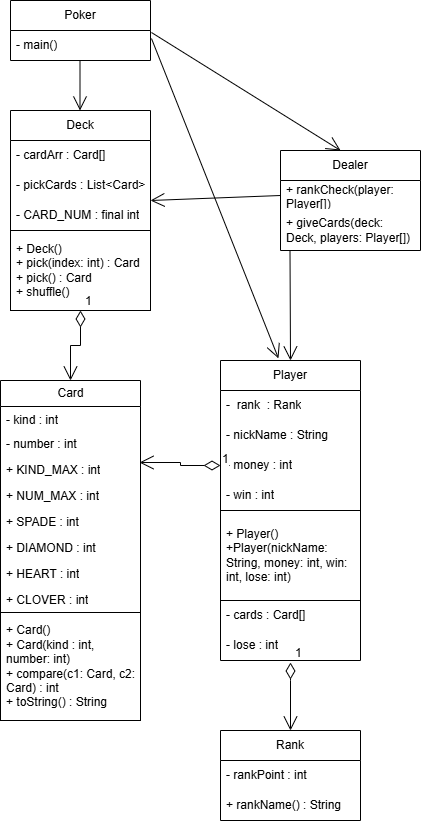

The diagram above was exported from draw.io. Its source (the exported page's mxGraphModel, read from the mxfile embedded in the PNG):
<mxGraphModel dx="1434" dy="772" grid="1" gridSize="10" guides="1" tooltips="1" connect="1" arrows="1" fold="1" page="1" pageScale="1" pageWidth="827" pageHeight="1169" math="0" shadow="0">
  <root>
    <mxCell id="0" />
    <mxCell id="1" parent="0" />
    <mxCell id="8aeIyTcKPdJ_O2wbLxUP-5" value="Player" style="swimlane;fontStyle=0;childLayout=stackLayout;horizontal=1;startSize=30;horizontalStack=0;resizeParent=1;resizeParentMax=0;resizeLast=0;collapsible=1;marginBottom=0;whiteSpace=wrap;html=1;" vertex="1" parent="1">
      <mxGeometry x="240" y="400" width="140" height="300" as="geometry" />
    </mxCell>
    <mxCell id="8aeIyTcKPdJ_O2wbLxUP-6" value="-&amp;nbsp; rank&amp;nbsp; : Rank" style="text;strokeColor=none;fillColor=none;align=left;verticalAlign=middle;spacingLeft=4;spacingRight=4;overflow=hidden;points=[[0,0.5],[1,0.5]];portConstraint=eastwest;rotatable=0;whiteSpace=wrap;html=1;" vertex="1" parent="8aeIyTcKPdJ_O2wbLxUP-5">
      <mxGeometry y="30" width="140" height="30" as="geometry" />
    </mxCell>
    <mxCell id="8aeIyTcKPdJ_O2wbLxUP-7" value="- nickName : String" style="text;strokeColor=none;fillColor=none;align=left;verticalAlign=middle;spacingLeft=4;spacingRight=4;overflow=hidden;points=[[0,0.5],[1,0.5]];portConstraint=eastwest;rotatable=0;whiteSpace=wrap;html=1;" vertex="1" parent="8aeIyTcKPdJ_O2wbLxUP-5">
      <mxGeometry y="60" width="140" height="30" as="geometry" />
    </mxCell>
    <mxCell id="8aeIyTcKPdJ_O2wbLxUP-9" value="- money : int" style="text;strokeColor=none;fillColor=none;align=left;verticalAlign=middle;spacingLeft=4;spacingRight=4;overflow=hidden;points=[[0,0.5],[1,0.5]];portConstraint=eastwest;rotatable=0;whiteSpace=wrap;html=1;" vertex="1" parent="8aeIyTcKPdJ_O2wbLxUP-5">
      <mxGeometry y="90" width="140" height="30" as="geometry" />
    </mxCell>
    <mxCell id="8aeIyTcKPdJ_O2wbLxUP-10" value="- win : int" style="text;strokeColor=none;fillColor=none;align=left;verticalAlign=middle;spacingLeft=4;spacingRight=4;overflow=hidden;points=[[0,0.5],[1,0.5]];portConstraint=eastwest;rotatable=0;whiteSpace=wrap;html=1;" vertex="1" parent="8aeIyTcKPdJ_O2wbLxUP-5">
      <mxGeometry y="120" width="140" height="30" as="geometry" />
    </mxCell>
    <mxCell id="8aeIyTcKPdJ_O2wbLxUP-49" value="+ Player()&lt;div&gt;+Player(nickName: String, money: int, win: int, lose: int)&lt;/div&gt;" style="rounded=0;whiteSpace=wrap;html=1;strokeColor=default;align=left;verticalAlign=middle;spacingLeft=4;spacingRight=4;fontFamily=Helvetica;fontSize=12;fontColor=default;fillColor=none;gradientColor=none;" vertex="1" parent="8aeIyTcKPdJ_O2wbLxUP-5">
      <mxGeometry y="150" width="140" height="90" as="geometry" />
    </mxCell>
    <mxCell id="8aeIyTcKPdJ_O2wbLxUP-11" value="- cards : Card[]" style="text;strokeColor=none;fillColor=none;align=left;verticalAlign=middle;spacingLeft=4;spacingRight=4;overflow=hidden;points=[[0,0.5],[1,0.5]];portConstraint=eastwest;rotatable=0;whiteSpace=wrap;html=1;" vertex="1" parent="8aeIyTcKPdJ_O2wbLxUP-5">
      <mxGeometry y="240" width="140" height="30" as="geometry" />
    </mxCell>
    <mxCell id="8aeIyTcKPdJ_O2wbLxUP-51" value="- lose : int" style="text;strokeColor=none;fillColor=none;align=left;verticalAlign=middle;spacingLeft=4;spacingRight=4;overflow=hidden;points=[[0,0.5],[1,0.5]];portConstraint=eastwest;rotatable=0;whiteSpace=wrap;html=1;" vertex="1" parent="8aeIyTcKPdJ_O2wbLxUP-5">
      <mxGeometry y="270" width="140" height="30" as="geometry" />
    </mxCell>
    <mxCell id="8aeIyTcKPdJ_O2wbLxUP-13" value="Poker" style="swimlane;fontStyle=0;childLayout=stackLayout;horizontal=1;startSize=30;horizontalStack=0;resizeParent=1;resizeParentMax=0;resizeLast=0;collapsible=1;marginBottom=0;whiteSpace=wrap;html=1;" vertex="1" parent="1">
      <mxGeometry x="30" y="40" width="140" height="60" as="geometry" />
    </mxCell>
    <mxCell id="8aeIyTcKPdJ_O2wbLxUP-16" value="- main()" style="text;strokeColor=none;fillColor=none;align=left;verticalAlign=middle;spacingLeft=4;spacingRight=4;overflow=hidden;points=[[0,0.5],[1,0.5]];portConstraint=eastwest;rotatable=0;whiteSpace=wrap;html=1;" vertex="1" parent="8aeIyTcKPdJ_O2wbLxUP-13">
      <mxGeometry y="30" width="140" height="30" as="geometry" />
    </mxCell>
    <mxCell id="8aeIyTcKPdJ_O2wbLxUP-20" value="Card" style="swimlane;fontStyle=0;childLayout=stackLayout;horizontal=1;startSize=26;fillColor=none;horizontalStack=0;resizeParent=1;resizeParentMax=0;resizeLast=0;collapsible=1;marginBottom=0;html=1;align=center;verticalAlign=middle;spacingLeft=4;spacingRight=4;fontFamily=Helvetica;fontSize=12;fontColor=default;" vertex="1" parent="1">
      <mxGeometry x="20" y="420" width="140" height="232" as="geometry" />
    </mxCell>
    <mxCell id="8aeIyTcKPdJ_O2wbLxUP-21" value="- kind : int" style="text;strokeColor=none;fillColor=none;align=left;verticalAlign=top;spacingLeft=4;spacingRight=4;overflow=hidden;rotatable=0;points=[[0,0.5],[1,0.5]];portConstraint=eastwest;whiteSpace=wrap;html=1;fontFamily=Helvetica;fontSize=12;fontColor=default;" vertex="1" parent="8aeIyTcKPdJ_O2wbLxUP-20">
      <mxGeometry y="26" width="140" height="24" as="geometry" />
    </mxCell>
    <mxCell id="8aeIyTcKPdJ_O2wbLxUP-22" value="- number : int" style="text;strokeColor=none;fillColor=none;align=left;verticalAlign=top;spacingLeft=4;spacingRight=4;overflow=hidden;rotatable=0;points=[[0,0.5],[1,0.5]];portConstraint=eastwest;whiteSpace=wrap;html=1;fontFamily=Helvetica;fontSize=12;fontColor=default;" vertex="1" parent="8aeIyTcKPdJ_O2wbLxUP-20">
      <mxGeometry y="50" width="140" height="26" as="geometry" />
    </mxCell>
    <mxCell id="8aeIyTcKPdJ_O2wbLxUP-46" value="+ KIND_MAX : int" style="text;strokeColor=none;fillColor=none;align=left;verticalAlign=top;spacingLeft=4;spacingRight=4;overflow=hidden;rotatable=0;points=[[0,0.5],[1,0.5]];portConstraint=eastwest;whiteSpace=wrap;html=1;fontFamily=Helvetica;fontSize=12;fontColor=default;" vertex="1" parent="8aeIyTcKPdJ_O2wbLxUP-20">
      <mxGeometry y="76" width="140" height="26" as="geometry" />
    </mxCell>
    <mxCell id="8aeIyTcKPdJ_O2wbLxUP-45" value="+ NUM_MAX : int" style="text;strokeColor=none;fillColor=none;align=left;verticalAlign=top;spacingLeft=4;spacingRight=4;overflow=hidden;rotatable=0;points=[[0,0.5],[1,0.5]];portConstraint=eastwest;whiteSpace=wrap;html=1;fontFamily=Helvetica;fontSize=12;fontColor=default;" vertex="1" parent="8aeIyTcKPdJ_O2wbLxUP-20">
      <mxGeometry y="102" width="140" height="26" as="geometry" />
    </mxCell>
    <mxCell id="8aeIyTcKPdJ_O2wbLxUP-44" value="+ SPADE : int" style="text;strokeColor=none;fillColor=none;align=left;verticalAlign=top;spacingLeft=4;spacingRight=4;overflow=hidden;rotatable=0;points=[[0,0.5],[1,0.5]];portConstraint=eastwest;whiteSpace=wrap;html=1;fontFamily=Helvetica;fontSize=12;fontColor=default;" vertex="1" parent="8aeIyTcKPdJ_O2wbLxUP-20">
      <mxGeometry y="128" width="140" height="26" as="geometry" />
    </mxCell>
    <mxCell id="8aeIyTcKPdJ_O2wbLxUP-43" value="+ DIAMOND : int" style="text;strokeColor=none;fillColor=none;align=left;verticalAlign=top;spacingLeft=4;spacingRight=4;overflow=hidden;rotatable=0;points=[[0,0.5],[1,0.5]];portConstraint=eastwest;whiteSpace=wrap;html=1;fontFamily=Helvetica;fontSize=12;fontColor=default;" vertex="1" parent="8aeIyTcKPdJ_O2wbLxUP-20">
      <mxGeometry y="154" width="140" height="26" as="geometry" />
    </mxCell>
    <mxCell id="8aeIyTcKPdJ_O2wbLxUP-48" value="+ HEART : int" style="text;strokeColor=none;fillColor=none;align=left;verticalAlign=top;spacingLeft=4;spacingRight=4;overflow=hidden;rotatable=0;points=[[0,0.5],[1,0.5]];portConstraint=eastwest;whiteSpace=wrap;html=1;fontFamily=Helvetica;fontSize=12;fontColor=default;" vertex="1" parent="8aeIyTcKPdJ_O2wbLxUP-20">
      <mxGeometry y="180" width="140" height="26" as="geometry" />
    </mxCell>
    <mxCell id="8aeIyTcKPdJ_O2wbLxUP-47" value="+ CLOVER : int" style="text;strokeColor=none;fillColor=none;align=left;verticalAlign=top;spacingLeft=4;spacingRight=4;overflow=hidden;rotatable=0;points=[[0,0.5],[1,0.5]];portConstraint=eastwest;whiteSpace=wrap;html=1;fontFamily=Helvetica;fontSize=12;fontColor=default;" vertex="1" parent="8aeIyTcKPdJ_O2wbLxUP-20">
      <mxGeometry y="206" width="140" height="26" as="geometry" />
    </mxCell>
    <mxCell id="8aeIyTcKPdJ_O2wbLxUP-24" value="Deck" style="swimlane;fontStyle=0;childLayout=stackLayout;horizontal=1;startSize=30;horizontalStack=0;resizeParent=1;resizeParentMax=0;resizeLast=0;collapsible=1;marginBottom=0;whiteSpace=wrap;html=1;align=center;verticalAlign=middle;spacingLeft=4;spacingRight=4;fontFamily=Helvetica;fontSize=12;fontColor=default;fillColor=none;gradientColor=none;" vertex="1" parent="1">
      <mxGeometry x="30" y="150" width="140" height="120" as="geometry" />
    </mxCell>
    <mxCell id="8aeIyTcKPdJ_O2wbLxUP-25" value="- cardArr : Card[]" style="text;strokeColor=none;fillColor=none;align=left;verticalAlign=middle;spacingLeft=4;spacingRight=4;overflow=hidden;points=[[0,0.5],[1,0.5]];portConstraint=eastwest;rotatable=0;whiteSpace=wrap;html=1;fontFamily=Helvetica;fontSize=12;fontColor=default;" vertex="1" parent="8aeIyTcKPdJ_O2wbLxUP-24">
      <mxGeometry y="30" width="140" height="30" as="geometry" />
    </mxCell>
    <mxCell id="8aeIyTcKPdJ_O2wbLxUP-26" value="- pickCards : List&amp;lt;Card&amp;gt;" style="text;strokeColor=none;fillColor=none;align=left;verticalAlign=middle;spacingLeft=4;spacingRight=4;overflow=hidden;points=[[0,0.5],[1,0.5]];portConstraint=eastwest;rotatable=0;whiteSpace=wrap;html=1;fontFamily=Helvetica;fontSize=12;fontColor=default;" vertex="1" parent="8aeIyTcKPdJ_O2wbLxUP-24">
      <mxGeometry y="60" width="140" height="30" as="geometry" />
    </mxCell>
    <mxCell id="8aeIyTcKPdJ_O2wbLxUP-27" value="- CARD_NUM : final int" style="text;strokeColor=none;fillColor=none;align=left;verticalAlign=middle;spacingLeft=4;spacingRight=4;overflow=hidden;points=[[0,0.5],[1,0.5]];portConstraint=eastwest;rotatable=0;whiteSpace=wrap;html=1;fontFamily=Helvetica;fontSize=12;fontColor=default;" vertex="1" parent="8aeIyTcKPdJ_O2wbLxUP-24">
      <mxGeometry y="90" width="140" height="30" as="geometry" />
    </mxCell>
    <mxCell id="8aeIyTcKPdJ_O2wbLxUP-28" value="Rank" style="swimlane;fontStyle=0;childLayout=stackLayout;horizontal=1;startSize=30;horizontalStack=0;resizeParent=1;resizeParentMax=0;resizeLast=0;collapsible=1;marginBottom=0;whiteSpace=wrap;html=1;align=center;verticalAlign=middle;spacingLeft=4;spacingRight=4;fontFamily=Helvetica;fontSize=12;fontColor=default;fillColor=none;gradientColor=none;" vertex="1" parent="1">
      <mxGeometry x="240" y="770" width="140" height="90" as="geometry" />
    </mxCell>
    <mxCell id="8aeIyTcKPdJ_O2wbLxUP-30" value="- rankPoint : int" style="text;strokeColor=none;fillColor=none;align=left;verticalAlign=middle;spacingLeft=4;spacingRight=4;overflow=hidden;points=[[0,0.5],[1,0.5]];portConstraint=eastwest;rotatable=0;whiteSpace=wrap;html=1;fontFamily=Helvetica;fontSize=12;fontColor=default;" vertex="1" parent="8aeIyTcKPdJ_O2wbLxUP-28">
      <mxGeometry y="30" width="140" height="30" as="geometry" />
    </mxCell>
    <mxCell id="8aeIyTcKPdJ_O2wbLxUP-31" value="+ rankName() : String" style="text;strokeColor=none;fillColor=none;align=left;verticalAlign=middle;spacingLeft=4;spacingRight=4;overflow=hidden;points=[[0,0.5],[1,0.5]];portConstraint=eastwest;rotatable=0;whiteSpace=wrap;html=1;fontFamily=Helvetica;fontSize=12;fontColor=default;" vertex="1" parent="8aeIyTcKPdJ_O2wbLxUP-28">
      <mxGeometry y="60" width="140" height="30" as="geometry" />
    </mxCell>
    <mxCell id="8aeIyTcKPdJ_O2wbLxUP-32" value="Dealer" style="swimlane;fontStyle=0;childLayout=stackLayout;horizontal=1;startSize=30;horizontalStack=0;resizeParent=1;resizeParentMax=0;resizeLast=0;collapsible=1;marginBottom=0;whiteSpace=wrap;html=1;align=center;verticalAlign=middle;spacingLeft=4;spacingRight=4;fontFamily=Helvetica;fontSize=12;fontColor=default;fillColor=none;gradientColor=none;" vertex="1" parent="1">
      <mxGeometry x="300" y="190" width="140" height="100" as="geometry" />
    </mxCell>
    <mxCell id="8aeIyTcKPdJ_O2wbLxUP-33" value="+ rankCheck(player: Player[])" style="text;strokeColor=none;fillColor=none;align=left;verticalAlign=middle;spacingLeft=4;spacingRight=4;overflow=hidden;points=[[0,0.5],[1,0.5]];portConstraint=eastwest;rotatable=0;whiteSpace=wrap;html=1;fontFamily=Helvetica;fontSize=12;fontColor=default;" vertex="1" parent="8aeIyTcKPdJ_O2wbLxUP-32">
      <mxGeometry y="30" width="140" height="30" as="geometry" />
    </mxCell>
    <mxCell id="8aeIyTcKPdJ_O2wbLxUP-34" value="+ giveCards(deck: Deck, players: Player[])" style="text;strokeColor=none;fillColor=none;align=left;verticalAlign=middle;spacingLeft=4;spacingRight=4;overflow=hidden;points=[[0,0.5],[1,0.5]];portConstraint=eastwest;rotatable=0;whiteSpace=wrap;html=1;fontFamily=Helvetica;fontSize=12;fontColor=default;" vertex="1" parent="8aeIyTcKPdJ_O2wbLxUP-32">
      <mxGeometry y="60" width="140" height="40" as="geometry" />
    </mxCell>
    <mxCell id="8aeIyTcKPdJ_O2wbLxUP-42" value="+ Deck()&lt;div&gt;+ pick(index: int) : Card&lt;/div&gt;&lt;div&gt;+ pick() : Card&lt;/div&gt;&lt;div&gt;+ shuffle()&lt;/div&gt;" style="rounded=0;whiteSpace=wrap;html=1;strokeColor=default;align=left;verticalAlign=middle;spacingLeft=4;spacingRight=4;fontFamily=Helvetica;fontSize=12;fontColor=default;fillColor=none;gradientColor=none;" vertex="1" parent="1">
      <mxGeometry x="30" y="270" width="140" height="80" as="geometry" />
    </mxCell>
    <mxCell id="8aeIyTcKPdJ_O2wbLxUP-50" value="+ Card()&lt;div&gt;+ Card(kind : int, number: int)&lt;/div&gt;&lt;div&gt;+ compare(c1: Card, c2: Card) : int&lt;/div&gt;&lt;div&gt;+ toString() : String&lt;/div&gt;" style="rounded=0;whiteSpace=wrap;html=1;strokeColor=default;align=left;verticalAlign=middle;spacingLeft=4;spacingRight=4;fontFamily=Helvetica;fontSize=12;fontColor=default;fillColor=none;gradientColor=none;" vertex="1" parent="1">
      <mxGeometry x="20" y="652" width="140" height="108" as="geometry" />
    </mxCell>
    <mxCell id="8aeIyTcKPdJ_O2wbLxUP-53" value="1" style="endArrow=open;html=1;endSize=12;startArrow=diamondThin;startSize=14;startFill=0;edgeStyle=orthogonalEdgeStyle;align=left;verticalAlign=bottom;rounded=0;fontFamily=Helvetica;fontSize=12;fontColor=default;exitX=0.5;exitY=1;exitDx=0;exitDy=0;" edge="1" parent="1" source="8aeIyTcKPdJ_O2wbLxUP-42" target="8aeIyTcKPdJ_O2wbLxUP-20">
      <mxGeometry x="-1" y="3" relative="1" as="geometry">
        <mxPoint x="-10" y="500" as="sourcePoint" />
        <mxPoint x="150" y="500" as="targetPoint" />
      </mxGeometry>
    </mxCell>
    <mxCell id="8aeIyTcKPdJ_O2wbLxUP-54" value="1" style="endArrow=open;html=1;endSize=12;startArrow=diamondThin;startSize=14;startFill=0;edgeStyle=orthogonalEdgeStyle;align=left;verticalAlign=bottom;rounded=0;fontFamily=Helvetica;fontSize=12;fontColor=default;exitX=0;exitY=0.5;exitDx=0;exitDy=0;entryX=0.993;entryY=0.231;entryDx=0;entryDy=0;entryPerimeter=0;" edge="1" parent="1" source="8aeIyTcKPdJ_O2wbLxUP-9" target="8aeIyTcKPdJ_O2wbLxUP-46">
      <mxGeometry x="-1" y="3" relative="1" as="geometry">
        <mxPoint x="160" y="500" as="sourcePoint" />
        <mxPoint x="170" y="550" as="targetPoint" />
      </mxGeometry>
    </mxCell>
    <mxCell id="8aeIyTcKPdJ_O2wbLxUP-55" value="1" style="endArrow=open;html=1;endSize=12;startArrow=diamondThin;startSize=14;startFill=0;edgeStyle=orthogonalEdgeStyle;align=left;verticalAlign=bottom;rounded=0;fontFamily=Helvetica;fontSize=12;fontColor=default;exitX=0.5;exitY=1.067;exitDx=0;exitDy=0;exitPerimeter=0;" edge="1" parent="1" source="8aeIyTcKPdJ_O2wbLxUP-51">
      <mxGeometry x="-1" y="3" relative="1" as="geometry">
        <mxPoint x="310" y="710" as="sourcePoint" />
        <mxPoint x="310" y="770" as="targetPoint" />
        <Array as="points">
          <mxPoint x="310" y="720" />
          <mxPoint x="310" y="720" />
        </Array>
      </mxGeometry>
    </mxCell>
    <mxCell id="8aeIyTcKPdJ_O2wbLxUP-56" value="" style="endArrow=open;endFill=1;endSize=12;html=1;rounded=0;fontFamily=Helvetica;fontSize=12;fontColor=default;entryX=0.5;entryY=0;entryDx=0;entryDy=0;" edge="1" parent="1" target="8aeIyTcKPdJ_O2wbLxUP-5">
      <mxGeometry width="160" relative="1" as="geometry">
        <mxPoint x="309.5" y="290" as="sourcePoint" />
        <mxPoint x="309.5" y="390" as="targetPoint" />
      </mxGeometry>
    </mxCell>
    <mxCell id="8aeIyTcKPdJ_O2wbLxUP-57" value="" style="endArrow=open;endFill=1;endSize=12;html=1;rounded=0;fontFamily=Helvetica;fontSize=12;fontColor=default;exitX=0;exitY=0.5;exitDx=0;exitDy=0;" edge="1" parent="1" source="8aeIyTcKPdJ_O2wbLxUP-33">
      <mxGeometry width="160" relative="1" as="geometry">
        <mxPoint x="240" y="239.5" as="sourcePoint" />
        <mxPoint x="170" y="240" as="targetPoint" />
      </mxGeometry>
    </mxCell>
    <mxCell id="8aeIyTcKPdJ_O2wbLxUP-58" value="" style="endArrow=open;endFill=1;endSize=12;html=1;rounded=0;fontFamily=Helvetica;fontSize=12;fontColor=default;" edge="1" parent="1">
      <mxGeometry width="160" relative="1" as="geometry">
        <mxPoint x="99.5" y="100" as="sourcePoint" />
        <mxPoint x="99.5" y="150" as="targetPoint" />
      </mxGeometry>
    </mxCell>
    <mxCell id="8aeIyTcKPdJ_O2wbLxUP-59" value="" style="endArrow=open;endFill=1;endSize=12;html=1;rounded=0;fontFamily=Helvetica;fontSize=12;fontColor=default;exitX=1.007;exitY=0.067;exitDx=0;exitDy=0;exitPerimeter=0;entryX=0.429;entryY=0;entryDx=0;entryDy=0;entryPerimeter=0;" edge="1" parent="1" source="8aeIyTcKPdJ_O2wbLxUP-16" target="8aeIyTcKPdJ_O2wbLxUP-32">
      <mxGeometry width="160" relative="1" as="geometry">
        <mxPoint x="210" y="70" as="sourcePoint" />
        <mxPoint x="210" y="120" as="targetPoint" />
      </mxGeometry>
    </mxCell>
    <mxCell id="8aeIyTcKPdJ_O2wbLxUP-61" value="" style="endArrow=open;endFill=1;endSize=12;html=1;rounded=0;fontFamily=Helvetica;fontSize=12;fontColor=default;exitX=1.007;exitY=0.267;exitDx=0;exitDy=0;exitPerimeter=0;curved=1;entryX=0.414;entryY=-0.007;entryDx=0;entryDy=0;entryPerimeter=0;" edge="1" parent="1" source="8aeIyTcKPdJ_O2wbLxUP-16" target="8aeIyTcKPdJ_O2wbLxUP-5">
      <mxGeometry width="160" relative="1" as="geometry">
        <mxPoint x="240" y="50" as="sourcePoint" />
        <mxPoint x="310" y="390" as="targetPoint" />
      </mxGeometry>
    </mxCell>
  </root>
</mxGraphModel>